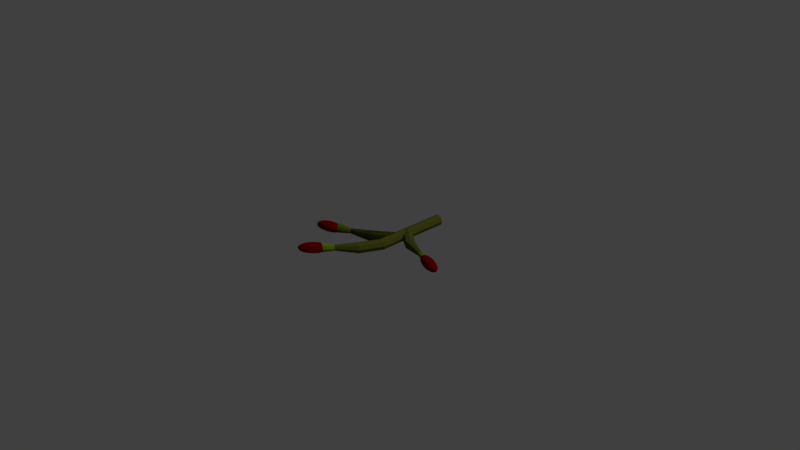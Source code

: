 # Source: GojiBerry.blend  (saved by Blender 2.78.0; exported with 4.5.12 LTS)
import bpy
from mathutils import Matrix  # noqa: F401  (used for matrix-valued properties, if any)

bpy.ops.wm.read_factory_settings(use_empty=True)
scene = bpy.context.scene
scene.name = 'Scene'

# ---- collections
col_collection_1 = bpy.data.collections.new('Collection 1'); scene.collection.children.link(col_collection_1)

# ---- materials (node trees are filled in below, after node groups)
mat_branch = bpy.data.materials.new('Branch')
mat_branch.alpha_threshold = 0.0
mat_branch.use_transparent_shadow = False
mat_branch.diffuse_color = (0.08392, 0.09463, 0.01077, 1.0)
mat_branch.roughness = 0.5
mat_branch.specular_intensity = 0.0
mat_branch.line_color = (0.0, 0.0, 0.0, 1.0)
mat_goji = bpy.data.materials.new('Goji')
mat_goji.alpha_threshold = 0.0
mat_goji.use_transparent_shadow = False
mat_goji.diffuse_color = (0.1734, 0.0, 0.0, 1.0)
mat_goji.roughness = 0.5
mat_goji.specular_intensity = 0.0
mat_endb = bpy.data.materials.new('endb')
mat_endb.alpha_threshold = 0.0
mat_endb.use_transparent_shadow = False
mat_endb.diffuse_color = (0.1607, 0.2396, 0.00157, 1.0)
mat_endb.roughness = 0.5
mat_endb.specular_intensity = 0.0

# ---- material node trees

# ---- world
world_world = bpy.data.worlds.new('World'); scene.world = world_world
world_world.color = (0.05088, 0.05088, 0.05088)
world_world.use_sun_shadow = False
world_world.sun_shadow_jitter_overblur = 0.0
world_world.cycles.sampling_method = 'MANUAL'

# ---- cameras
cam_camera = bpy.data.cameras.new('Camera')
cam_camera.clip_end = 100.0
cam_camera.lens = 35.0
cam_camera.sensor_width = 32.0
cam_camera.sensor_height = 18.0
cam_camera.ortho_scale = 7.314
cam_camera.dof.focus_distance = 0.0
cam_camera.dof.aperture_fstop = 128.0

# ---- lights
light_lamp = bpy.data.lights.new('Lamp', 'SUN')
light_lamp.transmission_factor = 0.0
light_lamp.cutoff_distance = 30.0
light_lamp.angle = 0.1993
light_lamp.energy = 1.0
light_lamp.shadow_buffer_clip_start = 1.001
light_lamp.shadow_soft_size = 0.1
light_lamp.shadow_cascade_max_distance = 1000.0

# ---- meshes
me_cylinder = bpy.data.meshes.new('Cylinder')
me_cylinder.from_pydata([(0.05607, 1.209, 0.175), (0.05607, 0.1405, 0.175), (0.1091, 1.209, 0.153), (0.1091, 0.1405, 0.153), (0.1311, 1.209, 0.1), (0.1311, 0.1405, 0.1), (0.1091, 1.209, 0.04697), (0.1091, 0.1405, 0.04697), (0.05607, 1.209, 0.025), (0.05607, 0.1405, 0.025), (0.003036, 1.209, 0.04697), (0.003036, 0.1405, 0.04697), (-0.01893, 1.209, 0.1), (-0.01893, 0.1405, 0.1), (0.003036, 1.209, 0.153), (0.003036, 0.1405, 0.153), (0.04185, 0.4217, 0.175), (-0.2208, 0.2216, 0.175), (0.075, 0.3803, 0.153), (-0.1876, 0.1802, 0.153), (0.08873, 0.3631, 0.1), (-0.1739, 0.163, 0.1), (0.075, 0.3803, 0.04697), (-0.1876, 0.1802, 0.04697), (0.04185, 0.4217, 0.025), (-0.2208, 0.2216, 0.025), (0.008699, 0.4631, 0.04697), (-0.2539, 0.263, 0.04697), (-0.005033, 0.4802, 0.1), (-0.2676, 0.2801, 0.1), (0.008699, 0.4631, 0.153), (-0.2539, 0.263, 0.153), (-0.506, 0.1276, 0.1368), (-0.4897, 0.1073, 0.126), (-0.483, 0.09886, 0.1), (-0.4897, 0.1073, 0.07399), (-0.506, 0.1276, 0.06321), (-0.5223, 0.1479, 0.07399), (-0.529, 0.1563, 0.1), (-0.5223, 0.1479, 0.126), (0.04467, 0.6321, 0.025), (0.3073, 0.432, 0.025), (0.01152, 0.5907, 0.04697), (0.2741, 0.3906, 0.04697), (-0.002209, 0.5736, 0.1), (0.2604, 0.3735, 0.1), (0.01152, 0.5907, 0.153), (0.2741, 0.3906, 0.153), (0.04467, 0.6321, 0.175), (0.3073, 0.432, 0.175), (0.07783, 0.6735, 0.153), (0.3404, 0.4734, 0.153), (0.09156, 0.6907, 0.1), (0.3542, 0.4906, 0.1), (0.07783, 0.6735, 0.04697), (0.3404, 0.4734, 0.04697), (0.5925, 0.338, 0.06647), (0.5777, 0.3195, 0.07629), (0.5716, 0.3119, 0.1), (0.5777, 0.3195, 0.1237), (0.5925, 0.338, 0.1335), (0.6074, 0.3565, 0.1237), (0.6135, 0.3642, 0.1), (0.6074, 0.3565, 0.07629), (0.04185, 0.4217, 0.175), (-0.2208, 0.2216, 0.175), (0.075, 0.3803, 0.153), (-0.1876, 0.1802, 0.153), (0.08873, 0.3631, 0.1), (-0.1739, 0.163, 0.1), (0.075, 0.3803, 0.04697), (-0.1876, 0.1802, 0.04697), (0.04185, 0.4217, 0.025), (-0.2208, 0.2216, 0.025), (0.008699, 0.4631, 0.04697), (-0.2539, 0.263, 0.04697), (-0.005033, 0.4802, 0.1), (-0.2676, 0.2801, 0.1), (0.008699, 0.4631, 0.153), (-0.2539, 0.263, 0.153), (-0.506, 0.1276, 0.1368), (-0.4897, 0.1073, 0.126), (-0.483, 0.09886, 0.1), (-0.4897, 0.1073, 0.07399), (-0.506, 0.1276, 0.06321), (-0.5223, 0.1479, 0.07399), (-0.529, 0.1563, 0.1), (-0.5223, 0.1479, 0.126), (0.06098, 0.1742, 0.175), (-0.07954, -0.1246, 0.175), (0.1095, 0.1528, 0.153), (-0.03102, -0.146, 0.153), (0.1296, 0.1439, 0.1), (-0.01093, -0.1548, 0.1), (0.1095, 0.1528, 0.04697), (-0.03102, -0.146, 0.04697), (0.06098, 0.1742, 0.025), (-0.07954, -0.1246, 0.025), (0.01246, 0.1956, 0.04697), (-0.1281, -0.1031, 0.04697), (-0.007634, 0.2045, 0.1), (-0.1482, -0.09428, 0.1), (0.01246, 0.1956, 0.153), (-0.1281, -0.1031, 0.153), (-0.2892, -0.3396, 0.1397), (-0.2635, -0.351, 0.1281), (-0.2529, -0.3557, 0.1), (-0.2635, -0.351, 0.07193), (-0.2892, -0.3396, 0.0603), (-0.3149, -0.3283, 0.07193), (-0.3255, -0.3236, 0.1), (-0.3149, -0.3283, 0.1281), (0.8137, 0.1805, 0.1287), (0.8191, 0.1959, 0.153), (0.8271, 0.2188, 0.1693), (0.8365, 0.2459, 0.175), (0.8459, 0.273, 0.1693), (0.8539, 0.296, 0.153), (0.8413, 0.1709, 0.1265), (0.87, 0.1781, 0.149), (0.8937, 0.1957, 0.164), (0.9086, 0.2208, 0.1693), (0.9125, 0.2499, 0.164), (0.9049, 0.2783, 0.149), (0.8869, 0.3018, 0.1265), (0.8118, 0.1751, 0.1), (0.8647, 0.1628, 0.1203), (0.9132, 0.1631, 0.1375), (0.9501, 0.176, 0.149), (0.9697, 0.1996, 0.153), (0.969, 0.2302, 0.149), (0.9481, 0.2632, 0.1375), (0.9103, 0.2936, 0.1203), (0.8803, 0.1573, 0.111), (0.9421, 0.153, 0.1203), (0.9878, 0.1629, 0.1265), (1.011, 0.1854, 0.1287), (1.007, 0.2171, 0.1265), (0.977, 0.2532, 0.1203), (0.9259, 0.2882, 0.111), (0.8858, 0.1554, 0.1), (0.9523, 0.1495, 0.1), (1.001, 0.1583, 0.1), (1.025, 0.1804, 0.1), (1.02, 0.2125, 0.1), (0.9871, 0.2497, 0.1), (0.9314, 0.2863, 0.1), (0.8803, 0.1573, 0.08902), (0.9421, 0.153, 0.0797), (0.9878, 0.1629, 0.07348), (1.011, 0.1854, 0.0713), (1.007, 0.2171, 0.07348), (0.977, 0.2532, 0.0797), (0.9259, 0.2882, 0.08902), (0.8647, 0.1628, 0.0797), (0.9132, 0.1631, 0.0625), (0.9501, 0.176, 0.051), (0.9697, 0.1996, 0.04697), (0.969, 0.2302, 0.051), (0.9481, 0.2632, 0.0625), (0.9103, 0.2936, 0.0797), (0.8413, 0.1709, 0.07348), (0.87, 0.1781, 0.051), (0.8937, 0.1957, 0.03598), (0.9086, 0.2208, 0.03071), (0.9125, 0.2499, 0.03598), (0.9049, 0.2783, 0.051), (0.8869, 0.3018, 0.07348), (0.8137, 0.1805, 0.0713), (0.8191, 0.1959, 0.04697), (0.8271, 0.2188, 0.03071), (0.8365, 0.2459, 0.025), (0.8459, 0.273, 0.03071), (0.8539, 0.296, 0.04697), (0.8593, 0.3114, 0.0713), (0.7861, 0.1901, 0.07348), (0.7681, 0.2136, 0.051), (0.7605, 0.242, 0.03598), (0.7644, 0.271, 0.03071), (0.7793, 0.2962, 0.03598), (0.803, 0.3138, 0.051), (0.8317, 0.321, 0.07348), (0.7628, 0.1982, 0.0797), (0.7249, 0.2286, 0.0625), (0.704, 0.2617, 0.051), (0.7033, 0.2923, 0.04697), (0.7229, 0.3159, 0.051), (0.7598, 0.3288, 0.0625), (0.8083, 0.3291, 0.0797), (0.8612, 0.3168, 0.1), (0.7471, 0.2037, 0.08902), (0.696, 0.2387, 0.0797), (0.6663, 0.2748, 0.07348), (0.6625, 0.3065, 0.0713), (0.6852, 0.329, 0.07348), (0.7309, 0.3389, 0.0797), (0.7927, 0.3346, 0.08902), (0.7416, 0.2056, 0.1), (0.6859, 0.2422, 0.1), (0.653, 0.2794, 0.1), (0.6481, 0.3115, 0.1), (0.6719, 0.3336, 0.1), (0.7207, 0.3424, 0.1), (0.7872, 0.3365, 0.1), (0.7471, 0.2037, 0.111), (0.696, 0.2387, 0.1203), (0.6663, 0.2748, 0.1265), (0.6625, 0.3065, 0.1287), (0.6852, 0.329, 0.1265), (0.7309, 0.3389, 0.1203), (0.7927, 0.3346, 0.111), (0.7628, 0.1982, 0.1203), (0.7249, 0.2286, 0.1375), (0.704, 0.2617, 0.149), (0.7033, 0.2923, 0.153), (0.7229, 0.3159, 0.149), (0.7598, 0.3288, 0.1375), (0.8083, 0.3291, 0.1203), (0.7861, 0.1901, 0.1265), (0.7681, 0.2136, 0.149), (0.7605, 0.242, 0.164), (0.7644, 0.271, 0.1693), (0.7793, 0.2962, 0.164), (0.803, 0.3138, 0.149), (0.8317, 0.321, 0.1265), (0.8593, 0.3114, 0.1287), (-0.7797, -0.05747, 0.0713), (-0.785, -0.04212, 0.04697), (-0.793, -0.01914, 0.03071), (-0.8025, 0.007966, 0.025), (-0.8119, 0.03507, 0.03071), (-0.8199, 0.05805, 0.04697), (-0.8073, -0.06708, 0.07348), (-0.836, -0.05986, 0.051), (-0.8596, -0.04232, 0.03598), (-0.8746, -0.01713, 0.03071), (-0.8785, 0.01189, 0.03598), (-0.8709, 0.04031, 0.051), (-0.8528, 0.0638, 0.07348), (-0.7778, -0.06287, 0.1), (-0.8307, -0.07522, 0.0797), (-0.8792, -0.0749, 0.0625), (-0.9161, -0.06198, 0.051), (-0.9357, -0.0384, 0.04697), (-0.935, -0.007765, 0.051), (-0.9141, 0.02527, 0.0625), (-0.8762, 0.05566, 0.0797), (-0.8463, -0.08066, 0.08902), (-0.9081, -0.08496, 0.0797), (-0.9538, -0.07511, 0.07348), (-0.9765, -0.05261, 0.0713), (-0.9727, -0.0209, 0.07348), (-0.943, 0.01521, 0.0797), (-0.8919, 0.05022, 0.08902), (-0.8518, -0.08257, 0.1), (-0.9182, -0.08849, 0.1), (-0.9671, -0.07972, 0.1), (-0.9908, -0.05761, 0.1), (-0.9859, -0.02551, 0.1), (-0.9531, 0.01168, 0.1), (-0.8973, 0.04831, 0.1), (-0.8463, -0.08066, 0.111), (-0.9081, -0.08496, 0.1203), (-0.9538, -0.07511, 0.1265), (-0.9765, -0.05261, 0.1287), (-0.9727, -0.0209, 0.1265), (-0.943, 0.01521, 0.1203), (-0.8919, 0.05022, 0.111), (-0.8307, -0.07522, 0.1203), (-0.8792, -0.0749, 0.1375), (-0.9161, -0.06198, 0.149), (-0.9357, -0.0384, 0.153), (-0.935, -0.007765, 0.149), (-0.9141, 0.02527, 0.1375), (-0.8762, 0.05566, 0.1203), (-0.8073, -0.06708, 0.1265), (-0.836, -0.05986, 0.149), (-0.8596, -0.04232, 0.164), (-0.8746, -0.01713, 0.1693), (-0.8785, 0.01189, 0.164), (-0.8709, 0.04031, 0.149), (-0.8528, 0.0638, 0.1265), (-0.7797, -0.05747, 0.1287), (-0.785, -0.04212, 0.153), (-0.793, -0.01914, 0.1693), (-0.8025, 0.007966, 0.175), (-0.8119, 0.03507, 0.1693), (-0.8199, 0.05805, 0.153), (-0.8253, 0.07341, 0.1287), (-0.7521, -0.04787, 0.1265), (-0.7341, -0.02438, 0.149), (-0.7265, 0.004043, 0.164), (-0.7304, 0.03306, 0.1693), (-0.7453, 0.05825, 0.164), (-0.7689, 0.07579, 0.149), (-0.7977, 0.08301, 0.1265), (-0.7287, -0.03973, 0.1203), (-0.6909, -0.009334, 0.1375), (-0.67, 0.0237, 0.149), (-0.6693, 0.05433, 0.153), (-0.6889, 0.07791, 0.149), (-0.7257, 0.09084, 0.1375), (-0.7743, 0.09115, 0.1203), (-0.8271, 0.0788, 0.1), (-0.7131, -0.03429, 0.111), (-0.662, 0.0007172, 0.1203), (-0.6323, 0.03683, 0.1265), (-0.6285, 0.06855, 0.1287), (-0.6511, 0.09104, 0.1265), (-0.6969, 0.1009, 0.1203), (-0.7587, 0.09659, 0.111), (-0.7076, -0.03238, 0.1), (-0.6519, 0.004247, 0.1), (-0.619, 0.04144, 0.1), (-0.6141, 0.07354, 0.1), (-0.6379, 0.09565, 0.1), (-0.6867, 0.1044, 0.1), (-0.7532, 0.0985, 0.1), (-0.7131, -0.03429, 0.08902), (-0.662, 0.0007172, 0.0797), (-0.6323, 0.03683, 0.07348), (-0.6285, 0.06855, 0.0713), (-0.6511, 0.09104, 0.07348), (-0.6969, 0.1009, 0.0797), (-0.7587, 0.09659, 0.08902), (-0.7287, -0.03973, 0.0797), (-0.6909, -0.009334, 0.0625), (-0.67, 0.0237, 0.051), (-0.6693, 0.05433, 0.04697), (-0.6889, 0.07791, 0.051), (-0.7257, 0.09084, 0.0625), (-0.7743, 0.09115, 0.0797), (-0.7521, -0.04787, 0.07348), (-0.7341, -0.02438, 0.051), (-0.7265, 0.004043, 0.03598), (-0.7304, 0.03306, 0.03071), (-0.7453, 0.05825, 0.03598), (-0.7689, 0.07579, 0.051), (-0.7977, 0.08301, 0.07348), (-0.8253, 0.07341, 0.0713), (-0.528, -0.4852, 0.0713), (-0.5161, -0.4963, 0.04697), (-0.4983, -0.5128, 0.03071), (-0.4772, -0.5323, 0.025), (-0.4562, -0.5519, 0.03071), (-0.4384, -0.5684, 0.04697), (-0.5081, -0.4638, 0.07348), (-0.4794, -0.4567, 0.051), (-0.4503, -0.4611, 0.03598), (-0.4253, -0.4764, 0.03071), (-0.4082, -0.5002, 0.03598), (-0.4016, -0.5289, 0.051), (-0.4066, -0.5581, 0.07348), (-0.5322, -0.4813, 0.1), (-0.4913, -0.4456, 0.0797), (-0.4482, -0.4232, 0.0625), (-0.4096, -0.4173, 0.051), (-0.3813, -0.429, 0.04697), (-0.3675, -0.4564, 0.051), (-0.3705, -0.4953, 0.0625), (-0.3897, -0.5399, 0.0797), (-0.48, -0.4335, 0.08902), (-0.4274, -0.4008, 0.0797), (-0.3824, -0.3881, 0.07348), (-0.3518, -0.3973, 0.0713), (-0.3404, -0.4271, 0.07348), (-0.3497, -0.4729, 0.0797), (-0.3785, -0.5278, 0.08902), (-0.4761, -0.4293, 0.1), (-0.4201, -0.3929, 0.1), (-0.3729, -0.3778, 0.1), (-0.3415, -0.3862, 0.1), (-0.3308, -0.4168, 0.1), (-0.3424, -0.4651, 0.1), (-0.3745, -0.5236, 0.1), (-0.48, -0.4335, 0.111), (-0.4274, -0.4008, 0.1203), (-0.3824, -0.3881, 0.1265), (-0.3518, -0.3973, 0.1287), (-0.3404, -0.4271, 0.1265), (-0.3497, -0.4729, 0.1203), (-0.3785, -0.5278, 0.111), (-0.4913, -0.4456, 0.1203), (-0.4482, -0.4232, 0.1375), (-0.4096, -0.4173, 0.149), (-0.3813, -0.429, 0.153), (-0.3675, -0.4564, 0.149), (-0.3705, -0.4953, 0.1375), (-0.3897, -0.5399, 0.1203), (-0.5081, -0.4638, 0.1265), (-0.4794, -0.4567, 0.149), (-0.4503, -0.4611, 0.164), (-0.4253, -0.4764, 0.1693), (-0.4082, -0.5002, 0.164), (-0.4016, -0.5289, 0.149), (-0.4066, -0.5581, 0.1265), (-0.528, -0.4852, 0.1287), (-0.5161, -0.4963, 0.153), (-0.4983, -0.5128, 0.1693), (-0.4772, -0.5323, 0.175), (-0.4562, -0.5519, 0.1693), (-0.4384, -0.5684, 0.153), (-0.4264, -0.5795, 0.1287), (-0.5479, -0.5066, 0.1265), (-0.5528, -0.5358, 0.149), (-0.5462, -0.5645, 0.164), (-0.5292, -0.5883, 0.1693), (-0.5042, -0.6036, 0.164), (-0.4751, -0.608, 0.149), (-0.4463, -0.6009, 0.1265), (-0.5647, -0.5248, 0.1203), (-0.5839, -0.5693, 0.1375), (-0.5869, -0.6083, 0.149), (-0.5732, -0.6357, 0.153), (-0.5448, -0.6474, 0.149), (-0.5062, -0.6415, 0.1375), (-0.4632, -0.619, 0.1203), (-0.4223, -0.5834, 0.1), (-0.576, -0.5369, 0.111), (-0.6047, -0.5918, 0.1203), (-0.6141, -0.6376, 0.1265), (-0.6026, -0.6674, 0.1287), (-0.572, -0.6766, 0.1265), (-0.527, -0.6639, 0.1203), (-0.4744, -0.6312, 0.111), (-0.5799, -0.5411, 0.1), (-0.612, -0.5996, 0.1), (-0.6236, -0.6479, 0.1), (-0.6129, -0.6785, 0.1), (-0.5816, -0.6869, 0.1), (-0.5343, -0.6718, 0.1), (-0.4784, -0.6354, 0.1), (-0.576, -0.5369, 0.08902), (-0.6047, -0.5918, 0.0797), (-0.6141, -0.6376, 0.07348), (-0.6026, -0.6674, 0.0713), (-0.572, -0.6766, 0.07348), (-0.527, -0.6639, 0.0797), (-0.4744, -0.6312, 0.08902), (-0.5647, -0.5248, 0.0797), (-0.5839, -0.5693, 0.0625), (-0.5869, -0.6083, 0.051), (-0.5732, -0.6357, 0.04697), (-0.5448, -0.6474, 0.051), (-0.5062, -0.6415, 0.0625), (-0.4632, -0.619, 0.0797), (-0.5479, -0.5066, 0.07348), (-0.5528, -0.5358, 0.051), (-0.5462, -0.5645, 0.03598), (-0.5292, -0.5883, 0.03071), (-0.5042, -0.6036, 0.03598), (-0.4751, -0.608, 0.051), (-0.4463, -0.6009, 0.07348), (-0.4264, -0.5795, 0.0713), (0.7176, 0.2632, 0.05948), (0.7429, 0.2948, 0.0427), (0.7071, 0.2501, 0.1), (0.7176, 0.2632, 0.1405), (0.7429, 0.2948, 0.1573), (0.7682, 0.3264, 0.1405), (0.7787, 0.3395, 0.1), (0.7682, 0.3264, 0.05948), (-0.3637, -0.4702, 0.1477), (-0.4074, -0.4509, 0.1675), (-0.3456, -0.4782, 0.1), (-0.3637, -0.4702, 0.05227), (-0.4074, -0.4509, 0.0325), (-0.451, -0.4317, 0.05227), (-0.4691, -0.4237, 0.1), (-0.451, -0.4317, 0.1477), (-0.6892, 0.06031, 0.1668), (-0.6597, 0.02344, 0.1472), (-0.6475, 0.008165, 0.1), (-0.6597, 0.02344, 0.05276), (-0.6892, 0.06031, 0.0332), (-0.7188, 0.09718, 0.05276), (-0.731, 0.1124, 0.1), (-0.7188, 0.09718, 0.1472), (-0.6892, 0.06031, 0.1668), (-0.6597, 0.02344, 0.1472), (-0.6475, 0.008165, 0.1), (-0.6597, 0.02344, 0.05276), (-0.6892, 0.06031, 0.0332), (-0.7188, 0.09718, 0.05276), (-0.731, 0.1124, 0.1), (-0.7188, 0.09718, 0.1472)], [], [(0, 1, 3, 2), (2, 3, 5, 4), (4, 5, 7, 6), (6, 7, 9, 8), (8, 9, 11, 10), (10, 11, 13, 12), (3, 1, 15, 13, 11, 9, 7, 5), (12, 13, 15, 14), (14, 15, 1, 0), (0, 2, 4, 6, 8, 10, 12, 14), (16, 17, 19, 18), (18, 19, 21, 20), (20, 21, 23, 22), (22, 23, 25, 24), (24, 25, 27, 26), (26, 27, 29, 28), (23, 21, 34, 35), (28, 29, 31, 30), (30, 31, 17, 16), (16, 18, 20, 22, 24, 26, 28, 30), (82, 81, 479, 480), (29, 27, 37, 38), (25, 23, 35, 36), (31, 29, 38, 39), (21, 19, 33, 34), (27, 25, 36, 37), (17, 31, 39, 32), (19, 17, 32, 33), (40, 41, 43, 42), (42, 43, 45, 44), (44, 45, 47, 46), (46, 47, 49, 48), (48, 49, 51, 50), (50, 51, 53, 52), (47, 45, 58, 59), (52, 53, 55, 54), (54, 55, 41, 40), (40, 42, 44, 46, 48, 50, 52, 54), (63, 62, 460, 461), (53, 51, 61, 62), (49, 47, 59, 60), (55, 53, 62, 63), (45, 43, 57, 58), (51, 49, 60, 61), (41, 55, 63, 56), (43, 41, 56, 57), (64, 65, 67, 66), (66, 67, 69, 68), (68, 69, 71, 70), (70, 71, 73, 72), (72, 73, 75, 74), (74, 75, 77, 76), (71, 69, 82, 83), (76, 77, 79, 78), (78, 79, 65, 64), (64, 66, 68, 70, 72, 74, 76, 78), (32, 39, 477, 470), (77, 75, 85, 86), (73, 71, 83, 84), (79, 77, 86, 87), (69, 67, 81, 82), (75, 73, 84, 85), (65, 79, 87, 80), (67, 65, 80, 81), (88, 89, 91, 90), (90, 91, 93, 92), (92, 93, 95, 94), (94, 95, 97, 96), (96, 97, 99, 98), (98, 99, 101, 100), (95, 93, 106, 107), (100, 101, 103, 102), (102, 103, 89, 88), (88, 90, 92, 94, 96, 98, 100, 102), (107, 106, 464, 465), (101, 99, 109, 110), (97, 95, 107, 108), (103, 101, 110, 111), (93, 91, 105, 106), (99, 97, 108, 109), (89, 103, 111, 104), (91, 89, 104, 105), (114, 113, 119, 120), (112, 125, 118), (189, 225, 124), (117, 116, 122, 123), (115, 114, 120, 121), (113, 112, 118, 119), (225, 117, 123, 124), (116, 115, 121, 122), (123, 122, 130, 131), (121, 120, 128, 129), (119, 118, 126, 127), (124, 123, 131, 132), (122, 121, 129, 130), (120, 119, 127, 128), (118, 125, 126), (189, 124, 132), (132, 131, 138, 139), (130, 129, 136, 137), (128, 127, 134, 135), (126, 125, 133), (189, 132, 139), (131, 130, 137, 138), (129, 128, 135, 136), (127, 126, 133, 134), (137, 136, 143, 144), (135, 134, 141, 142), (133, 125, 140), (189, 139, 146), (138, 137, 144, 145), (136, 135, 142, 143), (134, 133, 140, 141), (139, 138, 145, 146), (189, 146, 153), (145, 144, 151, 152), (143, 142, 149, 150), (141, 140, 147, 148), (146, 145, 152, 153), (144, 143, 150, 151), (142, 141, 148, 149), (140, 125, 147), (150, 149, 156, 157), (148, 147, 154, 155), (153, 152, 159, 160), (151, 150, 157, 158), (149, 148, 155, 156), (147, 125, 154), (189, 153, 160), (152, 151, 158, 159), (160, 159, 166, 167), (158, 157, 164, 165), (156, 155, 162, 163), (154, 125, 161), (189, 160, 167), (159, 158, 165, 166), (157, 156, 163, 164), (155, 154, 161, 162), (163, 162, 169, 170), (161, 125, 168), (189, 167, 174), (166, 165, 172, 173), (164, 163, 170, 171), (162, 161, 168, 169), (167, 166, 173, 174), (165, 164, 171, 172), (189, 174, 181), (173, 172, 179, 180), (171, 170, 177, 178), (169, 168, 175, 176), (174, 173, 180, 181), (172, 171, 178, 179), (170, 169, 176, 177), (168, 125, 175), (176, 175, 182, 183), (181, 180, 187, 188), (179, 178, 185, 186), (177, 176, 183, 184), (175, 125, 182), (189, 181, 188), (180, 179, 186, 187), (178, 177, 184, 185), (188, 187, 195, 196), (186, 185, 193, 194), (184, 183, 191, 192), (182, 125, 190), (189, 188, 196), (187, 186, 194, 195), (185, 184, 192, 193), (183, 182, 190, 191), (190, 125, 197), (189, 196, 203), (195, 194, 201, 202), (193, 192, 199, 200), (191, 190, 197, 198), (196, 195, 202, 203), (194, 193, 200, 201), (192, 191, 198, 199), (202, 201, 208, 209), (200, 199, 206, 207), (198, 197, 204, 205), (203, 202, 209, 210), (201, 200, 207, 208), (199, 198, 205, 206), (197, 125, 204), (189, 203, 210), (210, 209, 216, 217), (208, 207, 214, 215), (206, 205, 212, 213), (204, 125, 211), (189, 210, 217), (209, 208, 215, 216), (207, 206, 213, 214), (205, 204, 211, 212), (215, 214, 221, 222), (213, 212, 219, 220), (211, 125, 218), (189, 217, 224), (216, 215, 222, 223), (214, 213, 220, 221), (212, 211, 218, 219), (217, 216, 223, 224), (189, 224, 225), (223, 222, 116, 117), (221, 220, 114, 115), (219, 218, 112, 113), (224, 223, 117, 225), (222, 221, 115, 116), (220, 219, 113, 114), (218, 125, 112), (228, 227, 233, 234), (226, 239, 232), (303, 339, 238), (231, 230, 236, 237), (229, 228, 234, 235), (227, 226, 232, 233), (339, 231, 237, 238), (230, 229, 235, 236), (237, 236, 244, 245), (235, 234, 242, 243), (233, 232, 240, 241), (238, 237, 245, 246), (236, 235, 243, 244), (234, 233, 241, 242), (232, 239, 240), (303, 238, 246), (246, 245, 252, 253), (244, 243, 250, 251), (242, 241, 248, 249), (240, 239, 247), (303, 246, 253), (245, 244, 251, 252), (243, 242, 249, 250), (241, 240, 247, 248), (251, 250, 257, 258), (249, 248, 255, 256), (247, 239, 254), (303, 253, 260), (252, 251, 258, 259), (250, 249, 256, 257), (248, 247, 254, 255), (253, 252, 259, 260), (303, 260, 267), (259, 258, 265, 266), (257, 256, 263, 264), (255, 254, 261, 262), (260, 259, 266, 267), (258, 257, 264, 265), (256, 255, 262, 263), (254, 239, 261), (264, 263, 270, 271), (262, 261, 268, 269), (267, 266, 273, 274), (265, 264, 271, 272), (263, 262, 269, 270), (261, 239, 268), (303, 267, 274), (266, 265, 272, 273), (274, 273, 280, 281), (272, 271, 278, 279), (270, 269, 276, 277), (268, 239, 275), (303, 274, 281), (273, 272, 279, 280), (271, 270, 277, 278), (269, 268, 275, 276), (277, 276, 283, 284), (275, 239, 282), (303, 281, 288), (280, 279, 286, 287), (278, 277, 284, 285), (276, 275, 282, 283), (281, 280, 287, 288), (279, 278, 285, 286), (303, 288, 295), (287, 286, 293, 294), (285, 284, 291, 292), (283, 282, 289, 290), (288, 287, 294, 295), (286, 285, 292, 293), (284, 283, 290, 291), (282, 239, 289), (290, 289, 296, 297), (295, 294, 301, 302), (293, 292, 299, 300), (291, 290, 297, 298), (289, 239, 296), (303, 295, 302), (294, 293, 300, 301), (292, 291, 298, 299), (302, 301, 309, 310), (300, 299, 307, 308), (298, 297, 305, 306), (296, 239, 304), (303, 302, 310), (301, 300, 308, 309), (299, 298, 306, 307), (297, 296, 304, 305), (304, 239, 311), (303, 310, 317), (309, 308, 315, 316), (307, 306, 313, 314), (305, 304, 311, 312), (310, 309, 316, 317), (308, 307, 314, 315), (306, 305, 312, 313), (316, 315, 322, 323), (314, 313, 320, 321), (312, 311, 318, 319), (317, 316, 323, 324), (315, 314, 321, 322), (313, 312, 319, 320), (311, 239, 318), (303, 317, 324), (324, 323, 330, 331), (322, 321, 328, 329), (320, 319, 326, 327), (318, 239, 325), (303, 324, 331), (323, 322, 329, 330), (321, 320, 327, 328), (319, 318, 325, 326), (329, 328, 335, 336), (327, 326, 333, 334), (325, 239, 332), (303, 331, 338), (330, 329, 336, 337), (328, 327, 334, 335), (326, 325, 332, 333), (331, 330, 337, 338), (303, 338, 339), (337, 336, 230, 231), (335, 334, 228, 229), (333, 332, 226, 227), (338, 337, 231, 339), (336, 335, 229, 230), (334, 333, 227, 228), (332, 239, 226), (342, 341, 347, 348), (340, 353, 346), (417, 453, 352), (345, 344, 350, 351), (343, 342, 348, 349), (341, 340, 346, 347), (453, 345, 351, 352), (344, 343, 349, 350), (351, 350, 358, 359), (349, 348, 356, 357), (347, 346, 354, 355), (352, 351, 359, 360), (350, 349, 357, 358), (348, 347, 355, 356), (346, 353, 354), (417, 352, 360), (360, 359, 366, 367), (358, 357, 364, 365), (356, 355, 362, 363), (354, 353, 361), (417, 360, 367), (359, 358, 365, 366), (357, 356, 363, 364), (355, 354, 361, 362), (365, 364, 371, 372), (363, 362, 369, 370), (361, 353, 368), (417, 367, 374), (366, 365, 372, 373), (364, 363, 370, 371), (362, 361, 368, 369), (367, 366, 373, 374), (417, 374, 381), (373, 372, 379, 380), (371, 370, 377, 378), (369, 368, 375, 376), (374, 373, 380, 381), (372, 371, 378, 379), (370, 369, 376, 377), (368, 353, 375), (378, 377, 384, 385), (376, 375, 382, 383), (381, 380, 387, 388), (379, 378, 385, 386), (377, 376, 383, 384), (375, 353, 382), (417, 381, 388), (380, 379, 386, 387), (388, 387, 394, 395), (386, 385, 392, 393), (384, 383, 390, 391), (382, 353, 389), (417, 388, 395), (387, 386, 393, 394), (385, 384, 391, 392), (383, 382, 389, 390), (391, 390, 397, 398), (389, 353, 396), (417, 395, 402), (394, 393, 400, 401), (392, 391, 398, 399), (390, 389, 396, 397), (395, 394, 401, 402), (393, 392, 399, 400), (417, 402, 409), (401, 400, 407, 408), (399, 398, 405, 406), (397, 396, 403, 404), (402, 401, 408, 409), (400, 399, 406, 407), (398, 397, 404, 405), (396, 353, 403), (404, 403, 410, 411), (409, 408, 415, 416), (407, 406, 413, 414), (405, 404, 411, 412), (403, 353, 410), (417, 409, 416), (408, 407, 414, 415), (406, 405, 412, 413), (416, 415, 423, 424), (414, 413, 421, 422), (412, 411, 419, 420), (410, 353, 418), (417, 416, 424), (415, 414, 422, 423), (413, 412, 420, 421), (411, 410, 418, 419), (418, 353, 425), (417, 424, 431), (423, 422, 429, 430), (421, 420, 427, 428), (419, 418, 425, 426), (424, 423, 430, 431), (422, 421, 428, 429), (420, 419, 426, 427), (430, 429, 436, 437), (428, 427, 434, 435), (426, 425, 432, 433), (431, 430, 437, 438), (429, 428, 435, 436), (427, 426, 433, 434), (425, 353, 432), (417, 431, 438), (438, 437, 444, 445), (436, 435, 442, 443), (434, 433, 440, 441), (432, 353, 439), (417, 438, 445), (437, 436, 443, 444), (435, 434, 441, 442), (433, 432, 439, 440), (443, 442, 449, 450), (441, 440, 447, 448), (439, 353, 446), (417, 445, 452), (444, 443, 450, 451), (442, 441, 448, 449), (440, 439, 446, 447), (445, 444, 451, 452), (417, 452, 453), (451, 450, 344, 345), (449, 448, 342, 343), (447, 446, 340, 341), (452, 451, 345, 453), (450, 449, 343, 344), (448, 447, 341, 342), (446, 353, 340), (454, 455, 461, 460, 459, 458, 457, 456), (61, 60, 458, 459), (59, 58, 456, 457), (57, 56, 455, 454), (56, 63, 461, 455), (62, 61, 459, 460), (60, 59, 457, 458), (58, 57, 454, 456), (462, 463, 469, 468, 467, 466, 465, 464), (105, 104, 463, 462), (104, 111, 469, 463), (110, 109, 467, 468), (108, 107, 465, 466), (106, 105, 462, 464), (111, 110, 468, 469), (109, 108, 466, 467), (471, 470, 477, 476, 475, 474, 473, 472), (479, 478, 485, 484, 483, 482, 481, 480), (33, 32, 470, 471), (83, 82, 480, 481), (34, 33, 471, 472), (84, 83, 481, 482), (35, 34, 472, 473), (85, 84, 482, 483), (36, 35, 473, 474), (86, 85, 483, 484), (37, 36, 474, 475), (87, 86, 484, 485), (38, 37, 475, 476), (80, 87, 485, 478), (39, 38, 476, 477), (81, 80, 478, 479)])
me_cylinder.polygons.foreach_set('material_index', [0, 0, 0, 0, 0, 0, 0, 0, 0, 0, 0, 0, 0, 0, 0, 0, 0, 0, 0, 0, 2, 0, 0, 0, 0, 0, 0, 0, 0, 0, 0, 0, 0, 0, 0, 0, 0, 0, 2, 0, 0, 0, 0, 0, 0, 0, 0, 0, 0, 0, 0, 0, 0, 0, 0, 0, 2, 0, 0, 0, 0, 0, 0, 0, 0, 0, 0, 0, 0, 0, 0, 0, 0, 0, 2, 0, 0, 0, 0, 0, 0, 0, 1, 1, 1, 1, 1, 1, 1, 1, 1, 1, 1, 1, 1, 1, 1, 1, 1, 1, 1, 1, 1, 1, 1, 1, 1, 1, 1, 1, 1, 1, 1, 1, 1, 1, 1, 1, 1, 1, 1, 1, 1, 1, 1, 1, 1, 1, 1, 1, 1, 1, 1, 1, 1, 1, 1, 1, 1, 1, 1, 1, 1, 1, 1, 1, 1, 1, 1, 1, 1, 1, 1, 1, 1, 1, 1, 1, 1, 1, 1, 1, 1, 1, 1, 1, 1, 1, 1, 1, 1, 1, 1, 1, 1, 1, 1, 1, 1, 1, 1, 1, 1, 1, 1, 1, 1, 1, 1, 1, 1, 1, 1, 1, 1, 1, 1, 1, 1, 1, 1, 1, 1, 1, 1, 1, 1, 1, 1, 1, 1, 1, 1, 1, 1, 1, 1, 1, 1, 1, 1, 1, 1, 1, 1, 1, 1, 1, 1, 1, 1, 1, 1, 1, 1, 1, 1, 1, 1, 1, 1, 1, 1, 1, 1, 1, 1, 1, 1, 1, 1, 1, 1, 1, 1, 1, 1, 1, 1, 1, 1, 1, 1, 1, 1, 1, 1, 1, 1, 1, 1, 1, 1, 1, 1, 1, 1, 1, 1, 1, 1, 1, 1, 1, 1, 1, 1, 1, 1, 1, 1, 1, 1, 1, 1, 1, 1, 1, 1, 1, 1, 1, 1, 1, 1, 1, 1, 1, 1, 1, 1, 1, 1, 1, 1, 1, 1, 1, 1, 1, 1, 1, 1, 1, 1, 1, 1, 1, 1, 1, 1, 1, 1, 1, 1, 1, 1, 1, 1, 1, 1, 1, 1, 1, 1, 1, 1, 1, 1, 1, 1, 1, 1, 1, 1, 1, 1, 1, 1, 1, 1, 1, 1, 1, 1, 1, 1, 1, 1, 1, 1, 1, 1, 1, 1, 1, 1, 1, 1, 1, 1, 1, 1, 1, 1, 1, 1, 1, 1, 1, 1, 1, 1, 1, 1, 1, 1, 1, 1, 1, 1, 1, 1, 1, 1, 1, 1, 1, 1, 1, 1, 1, 1, 1, 1, 1, 1, 1, 1, 1, 1, 1, 1, 1, 1, 1, 1, 1, 1, 1, 1, 1, 1, 1, 1, 1, 1, 1, 1, 1, 1, 1, 1, 1, 1, 1, 1, 1, 1, 1, 1, 1, 1, 1, 1, 1, 1, 1, 1, 1, 1, 1, 1, 1, 1, 1, 2, 2, 2, 2, 2, 2, 2, 2, 2, 2, 2, 2, 2, 2, 2, 2, 2, 2, 2, 2, 2, 2, 2, 2, 2, 2, 2, 2, 2, 2, 2, 2])
me_cylinder.materials.append(mat_branch)
me_cylinder.materials.append(mat_goji)
me_cylinder.materials.append(mat_endb)
me_cylinder.use_remesh_preserve_volume = False
me_cylinder.use_remesh_preserve_attributes = False
me_cylinder.use_mirror_vertex_groups = False
me_cylinder.update()

# ---- objects
ob_cylinder = bpy.data.objects.new('Cylinder', me_cylinder)
ob_lamp = bpy.data.objects.new('Lamp', light_lamp)
ob_camera = bpy.data.objects.new('Camera', cam_camera)

# ---- transforms, parenting, visibility, modifiers, constraints
ob_cylinder.location = (0.0, 0.0, 0.0)
ob_cylinder.lineart.crease_threshold = 0.0
ob_lamp.location = (4.076, 1.005, 5.904)
ob_lamp.rotation_euler = (0.6503, 0.05522, 1.866)
ob_lamp.lock_rotations_4d = False
ob_lamp.empty_display_type = 'ARROWS'
ob_lamp.color = (0.0, 0.0, 0.0, 0.0)
ob_lamp.lineart.crease_threshold = 0.0
ob_camera.location = (7.481, -6.508, 5.344)
ob_camera.rotation_euler = (1.109, 0.0, 0.8149)
ob_camera.lock_rotations_4d = False
ob_camera.empty_display_type = 'ARROWS'
ob_camera.color = (0.0, 0.0, 0.0, 0.0)
ob_camera.display_type = 'WIRE'
ob_camera.lineart.crease_threshold = 0.0

# ---- collection membership
col_collection_1.objects.link(ob_cylinder)
col_collection_1.objects.link(ob_lamp)
col_collection_1.objects.link(ob_camera)

# ---- scene / render settings (as saved in the file)
scene.camera = ob_camera
scene.frame_start = 1; scene.frame_end = 250; scene.frame_set(1)
scene.render.engine = 'BLENDER_EEVEE_NEXT'
scene.render.resolution_percentage = 50
scene.render.dither_intensity = 0.0
scene.cycles.use_denoising = False
scene.cycles.samples = 128
scene.cycles.sampling_pattern = 'TABULATED_SOBOL'
scene.cycles.light_sampling_threshold = 0.0
scene.cycles.use_adaptive_sampling = False
scene.cycles.use_light_tree = False
scene.cycles.blur_glossy = 0.0
scene.cycles.sample_clamp_indirect = 0.0
scene.view_settings.view_transform = 'Standard'
bpy.context.view_layer.update()
